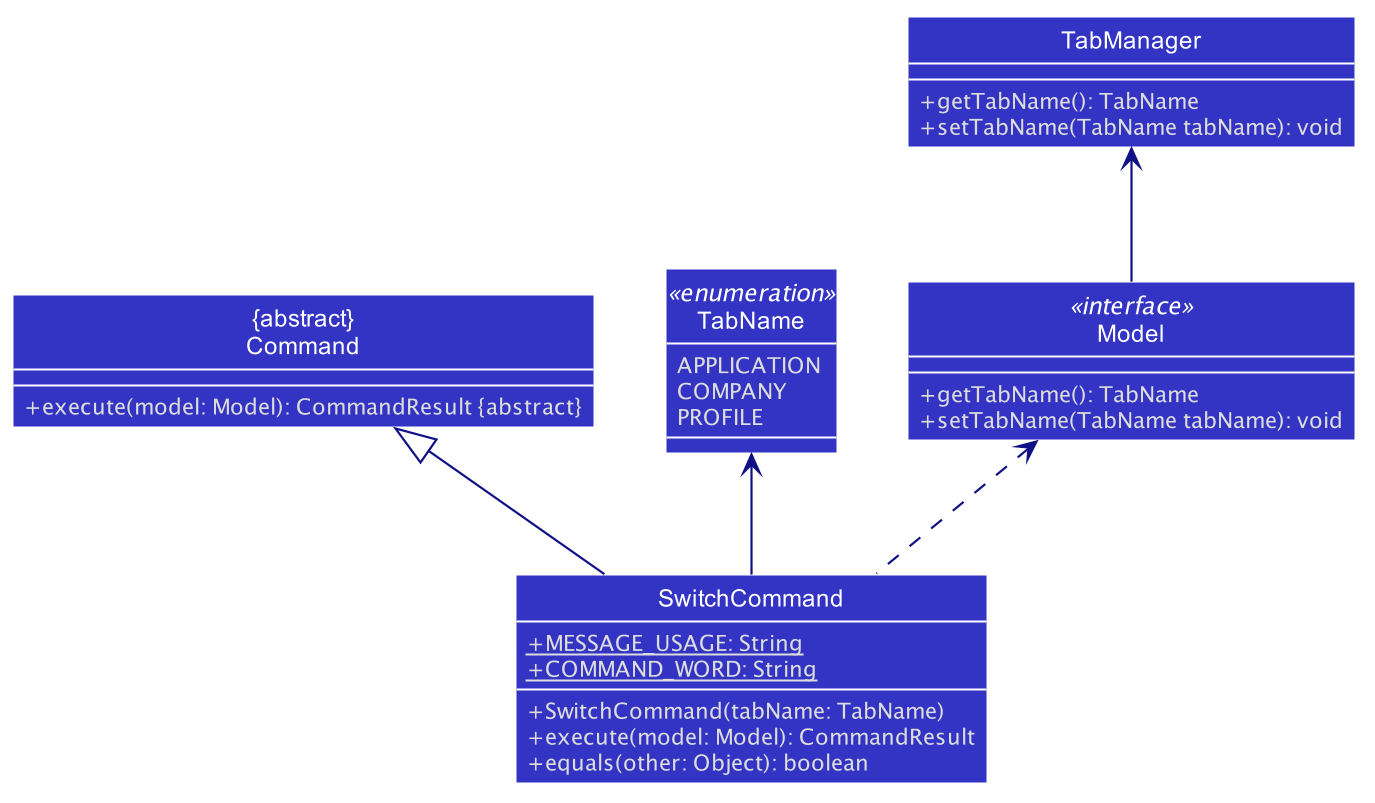

The diagram above was rendered by PlantUML. Its source (embedded in the PNG):
@startuml








skinparam BackgroundColor #FFFFFFF

skinparam Shadowing false

skinparam classAttributeIconSize 0

skinparam Class {
    FontColor #FFFFFF
    BorderThickness 1
    BorderColor #FFFFFF
    StereotypeFontColor #FFFFFF
    FontName Arial
}

skinparam Actor {
    BorderColor #000000
    Color #000000
    FontName Arial
}

skinparam Sequence {
    MessageAlign center
    BoxFontSize 15
    BoxPadding 0
    BoxFontColor #FFFFFF
    FontName Arial
}

skinparam Participant {
    FontColor #FFFFFFF
    Padding 20
}

skinparam MinClassWidth 50
skinparam ParticipantPadding 10
skinparam Shadowing false
skinparam DefaultTextAlignment center
skinparam packageStyle Rectangle

hide footbox
hide circle

skinparam classAttributeIconSize 0
skinparam arrowThickness 1.1
skinparam arrowColor #101086
skinparam classBackgroundColor #3333C4
skinparam defaultFontColor #DDDDDD

class SwitchCommand {
    {static} +MESSAGE_USAGE: String
    {static} +COMMAND_WORD: String
    +SwitchCommand(tabName: TabName)
    +execute(model: Model): CommandResult
    +equals(other: Object): boolean
}

class "&#123;abstract&#125;\nCommand" as Command {
    +execute(model: Model): CommandResult &#123;abstract&#125;
}

class TabName <<enumeration>> {
    APPLICATION
    COMPANY
    PROFILE
}

class Model <<interface>> {
    +getTabName(): TabName
    +setTabName(TabName tabName): void
}

class TabManager {
    +getTabName(): TabName
    +setTabName(TabName tabName): void
}

TabName <-- SwitchCommand
Command <|-- SwitchCommand
Model <.. SwitchCommand
TabManager <-- Model

@enduml